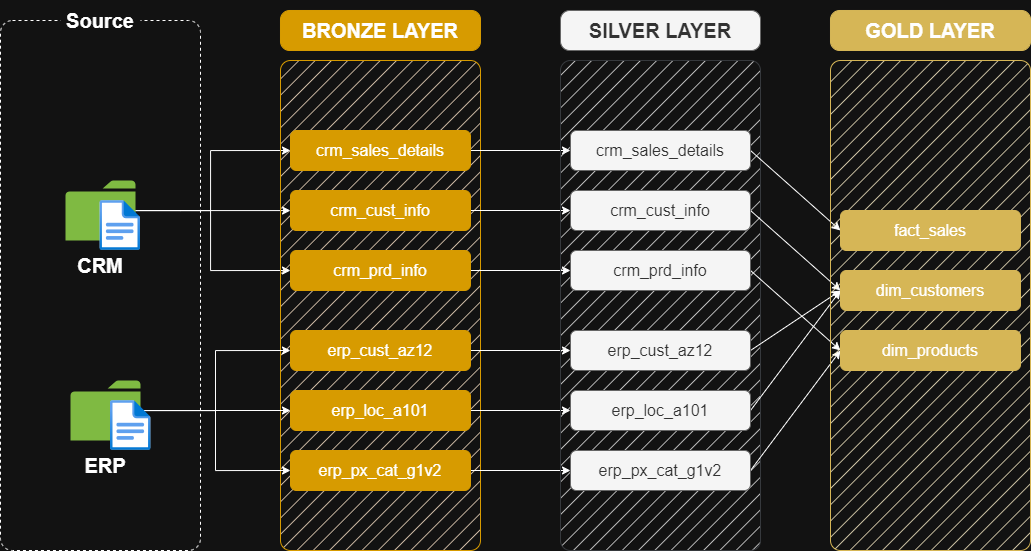

The diagram above was exported from draw.io. Its source (the exported page's mxGraphModel, read from the mxfile embedded in the PNG):
<mxGraphModel dx="3725" dy="1351" grid="1" gridSize="10" guides="1" tooltips="1" connect="1" arrows="1" fold="1" page="1" pageScale="1" pageWidth="800" pageHeight="450" math="0" shadow="0">
  <root>
    <mxCell id="0" />
    <mxCell id="1" parent="0" />
    <mxCell id="Y34pa4qXofMABBeDVX1A-1" value="" style="rounded=1;whiteSpace=wrap;html=1;strokeColor=default;dashed=1;fillColor=none;arcSize=6;" parent="1" vertex="1">
      <mxGeometry x="-2160" y="-120" width="200" height="530" as="geometry" />
    </mxCell>
    <mxCell id="Y34pa4qXofMABBeDVX1A-26" style="edgeStyle=orthogonalEdgeStyle;rounded=0;orthogonalLoop=1;jettySize=auto;html=1;entryX=0;entryY=0.5;entryDx=0;entryDy=0;" parent="1" source="Y34pa4qXofMABBeDVX1A-2" target="Y34pa4qXofMABBeDVX1A-19" edge="1">
      <mxGeometry relative="1" as="geometry">
        <Array as="points">
          <mxPoint x="-1950" y="70" />
          <mxPoint x="-1950" y="10" />
        </Array>
      </mxGeometry>
    </mxCell>
    <mxCell id="Y34pa4qXofMABBeDVX1A-28" style="edgeStyle=orthogonalEdgeStyle;rounded=0;orthogonalLoop=1;jettySize=auto;html=1;" parent="1" source="Y34pa4qXofMABBeDVX1A-2" target="Y34pa4qXofMABBeDVX1A-20" edge="1">
      <mxGeometry relative="1" as="geometry">
        <Array as="points">
          <mxPoint x="-1980" y="70" />
          <mxPoint x="-1980" y="70" />
        </Array>
      </mxGeometry>
    </mxCell>
    <mxCell id="Y34pa4qXofMABBeDVX1A-29" style="edgeStyle=orthogonalEdgeStyle;rounded=0;orthogonalLoop=1;jettySize=auto;html=1;entryX=0;entryY=0.5;entryDx=0;entryDy=0;" parent="1" source="Y34pa4qXofMABBeDVX1A-2" target="Y34pa4qXofMABBeDVX1A-21" edge="1">
      <mxGeometry relative="1" as="geometry">
        <Array as="points">
          <mxPoint x="-1950" y="70" />
          <mxPoint x="-1950" y="130" />
        </Array>
      </mxGeometry>
    </mxCell>
    <mxCell id="Y34pa4qXofMABBeDVX1A-2" value="" style="sketch=0;pointerEvents=1;shadow=0;dashed=0;html=1;strokeColor=none;labelPosition=center;verticalLabelPosition=bottom;verticalAlign=top;outlineConnect=0;align=center;shape=mxgraph.office.concepts.folder;fillColor=#7FBA42;" parent="1" vertex="1">
      <mxGeometry x="-2095" y="40" width="70" height="60" as="geometry" />
    </mxCell>
    <mxCell id="Y34pa4qXofMABBeDVX1A-3" value="" style="image;aspect=fixed;html=1;points=[];align=center;fontSize=12;image=img/lib/azure2/general/File.svg;" parent="1" vertex="1">
      <mxGeometry x="-2060.58" y="60" width="40.58" height="50" as="geometry" />
    </mxCell>
    <mxCell id="Y34pa4qXofMABBeDVX1A-4" value="&lt;font style=&quot;font-size: 20px;&quot;&gt;CRM&lt;/font&gt;" style="text;html=1;align=center;verticalAlign=middle;whiteSpace=wrap;rounded=0;fontStyle=1;fontSize=16;" parent="1" vertex="1">
      <mxGeometry x="-2094.82" y="110" width="70" height="30" as="geometry" />
    </mxCell>
    <mxCell id="Y34pa4qXofMABBeDVX1A-16" value="&lt;font style=&quot;font-size: 20px;&quot;&gt;&lt;b&gt;Source&lt;/b&gt;&lt;/font&gt;" style="rounded=1;whiteSpace=wrap;html=1;strokeColor=none;" parent="1" vertex="1">
      <mxGeometry x="-2100" y="-140" width="80" height="40" as="geometry" />
    </mxCell>
    <mxCell id="Y34pa4qXofMABBeDVX1A-17" value="" style="rounded=1;whiteSpace=wrap;html=1;strokeColor=#d79b00;fillColor=#ffe6cc;arcSize=5;strokeWidth=1;fillStyle=hatch;" parent="1" vertex="1">
      <mxGeometry x="-1880" y="-80" width="200" height="490" as="geometry" />
    </mxCell>
    <mxCell id="Y34pa4qXofMABBeDVX1A-18" value="&lt;font style=&quot;font-size: 20px;&quot;&gt;BRONZE LAYER&lt;/font&gt;" style="rounded=1;whiteSpace=wrap;html=1;fillColor=#D79B00;strokeColor=#d79b00;fontStyle=1;arcSize=23;" parent="1" vertex="1">
      <mxGeometry x="-1880" y="-130" width="200" height="40" as="geometry" />
    </mxCell>
    <mxCell id="r2XE2oubT7doB4e1r1Sq-9" style="edgeStyle=orthogonalEdgeStyle;rounded=0;orthogonalLoop=1;jettySize=auto;html=1;entryX=0;entryY=0.5;entryDx=0;entryDy=0;" parent="1" source="Y34pa4qXofMABBeDVX1A-19" target="r2XE2oubT7doB4e1r1Sq-3" edge="1">
      <mxGeometry relative="1" as="geometry" />
    </mxCell>
    <mxCell id="Y34pa4qXofMABBeDVX1A-19" value="&lt;font style=&quot;font-size: 16px;&quot;&gt;crm_sales_details&lt;/font&gt;" style="rounded=1;whiteSpace=wrap;html=1;fillColor=#D79B00;strokeColor=#d79b00;" parent="1" vertex="1">
      <mxGeometry x="-1870" y="-10" width="180" height="40" as="geometry" />
    </mxCell>
    <mxCell id="r2XE2oubT7doB4e1r1Sq-10" style="edgeStyle=orthogonalEdgeStyle;rounded=0;orthogonalLoop=1;jettySize=auto;html=1;" parent="1" source="Y34pa4qXofMABBeDVX1A-20" target="r2XE2oubT7doB4e1r1Sq-4" edge="1">
      <mxGeometry relative="1" as="geometry" />
    </mxCell>
    <mxCell id="Y34pa4qXofMABBeDVX1A-20" value="&lt;font style=&quot;font-size: 16px;&quot;&gt;crm_cust_info&lt;/font&gt;" style="rounded=1;whiteSpace=wrap;html=1;fillColor=#D79B00;strokeColor=#d79b00;" parent="1" vertex="1">
      <mxGeometry x="-1870" y="50" width="180" height="40" as="geometry" />
    </mxCell>
    <mxCell id="r2XE2oubT7doB4e1r1Sq-11" style="edgeStyle=orthogonalEdgeStyle;rounded=0;orthogonalLoop=1;jettySize=auto;html=1;" parent="1" source="Y34pa4qXofMABBeDVX1A-21" target="r2XE2oubT7doB4e1r1Sq-5" edge="1">
      <mxGeometry relative="1" as="geometry" />
    </mxCell>
    <mxCell id="Y34pa4qXofMABBeDVX1A-21" value="&lt;font style=&quot;font-size: 16px;&quot;&gt;crm_prd_info&lt;/font&gt;" style="rounded=1;whiteSpace=wrap;html=1;fillColor=#D79B00;strokeColor=#d79b00;" parent="1" vertex="1">
      <mxGeometry x="-1870" y="110" width="180" height="40" as="geometry" />
    </mxCell>
    <mxCell id="r2XE2oubT7doB4e1r1Sq-12" style="edgeStyle=orthogonalEdgeStyle;rounded=0;orthogonalLoop=1;jettySize=auto;html=1;entryX=0;entryY=0.5;entryDx=0;entryDy=0;" parent="1" source="Y34pa4qXofMABBeDVX1A-22" target="r2XE2oubT7doB4e1r1Sq-6" edge="1">
      <mxGeometry relative="1" as="geometry" />
    </mxCell>
    <mxCell id="Y34pa4qXofMABBeDVX1A-22" value="&lt;font style=&quot;font-size: 16px;&quot;&gt;erp_cust_az12&lt;/font&gt;" style="rounded=1;whiteSpace=wrap;html=1;fillColor=#D79B00;strokeColor=#d79b00;" parent="1" vertex="1">
      <mxGeometry x="-1870" y="190" width="180" height="40" as="geometry" />
    </mxCell>
    <mxCell id="r2XE2oubT7doB4e1r1Sq-13" style="edgeStyle=orthogonalEdgeStyle;rounded=0;orthogonalLoop=1;jettySize=auto;html=1;entryX=0;entryY=0.5;entryDx=0;entryDy=0;" parent="1" source="Y34pa4qXofMABBeDVX1A-23" target="r2XE2oubT7doB4e1r1Sq-7" edge="1">
      <mxGeometry relative="1" as="geometry" />
    </mxCell>
    <mxCell id="Y34pa4qXofMABBeDVX1A-23" value="&lt;font style=&quot;font-size: 16px;&quot;&gt;erp_loc_a101&lt;/font&gt;" style="rounded=1;whiteSpace=wrap;html=1;fillColor=#D79B00;strokeColor=#d79b00;" parent="1" vertex="1">
      <mxGeometry x="-1870" y="250" width="180" height="40" as="geometry" />
    </mxCell>
    <mxCell id="r2XE2oubT7doB4e1r1Sq-14" style="edgeStyle=orthogonalEdgeStyle;rounded=0;orthogonalLoop=1;jettySize=auto;html=1;entryX=0;entryY=0.5;entryDx=0;entryDy=0;" parent="1" source="Y34pa4qXofMABBeDVX1A-24" target="r2XE2oubT7doB4e1r1Sq-8" edge="1">
      <mxGeometry relative="1" as="geometry" />
    </mxCell>
    <mxCell id="Y34pa4qXofMABBeDVX1A-24" value="&lt;font style=&quot;font-size: 16px;&quot;&gt;erp_px_cat_g1v2&lt;/font&gt;" style="rounded=1;whiteSpace=wrap;html=1;fillColor=#D79B00;strokeColor=#d79b00;" parent="1" vertex="1">
      <mxGeometry x="-1870" y="310" width="180" height="40" as="geometry" />
    </mxCell>
    <mxCell id="Y34pa4qXofMABBeDVX1A-32" style="edgeStyle=orthogonalEdgeStyle;rounded=0;orthogonalLoop=1;jettySize=auto;html=1;entryX=0;entryY=0.5;entryDx=0;entryDy=0;" parent="1" source="Y34pa4qXofMABBeDVX1A-30" target="Y34pa4qXofMABBeDVX1A-23" edge="1">
      <mxGeometry relative="1" as="geometry" />
    </mxCell>
    <mxCell id="Y34pa4qXofMABBeDVX1A-33" style="edgeStyle=orthogonalEdgeStyle;rounded=0;orthogonalLoop=1;jettySize=auto;html=1;entryX=0;entryY=0.5;entryDx=0;entryDy=0;" parent="1" source="Y34pa4qXofMABBeDVX1A-30" target="Y34pa4qXofMABBeDVX1A-22" edge="1">
      <mxGeometry relative="1" as="geometry" />
    </mxCell>
    <mxCell id="Y34pa4qXofMABBeDVX1A-34" style="edgeStyle=orthogonalEdgeStyle;rounded=0;orthogonalLoop=1;jettySize=auto;html=1;entryX=0;entryY=0.5;entryDx=0;entryDy=0;" parent="1" source="Y34pa4qXofMABBeDVX1A-30" target="Y34pa4qXofMABBeDVX1A-24" edge="1">
      <mxGeometry relative="1" as="geometry" />
    </mxCell>
    <mxCell id="Y34pa4qXofMABBeDVX1A-30" value="" style="sketch=0;pointerEvents=1;shadow=0;dashed=0;html=1;strokeColor=none;labelPosition=center;verticalLabelPosition=bottom;verticalAlign=top;outlineConnect=0;align=center;shape=mxgraph.office.concepts.folder;fillColor=#7FBA42;" parent="1" vertex="1">
      <mxGeometry x="-2090" y="240" width="70" height="60" as="geometry" />
    </mxCell>
    <mxCell id="Y34pa4qXofMABBeDVX1A-31" value="&lt;font style=&quot;font-size: 20px;&quot;&gt;ERP&lt;/font&gt;" style="text;html=1;align=center;verticalAlign=middle;whiteSpace=wrap;rounded=0;fontStyle=1;fontSize=16;" parent="1" vertex="1">
      <mxGeometry x="-2090" y="310" width="70" height="30" as="geometry" />
    </mxCell>
    <mxCell id="Y34pa4qXofMABBeDVX1A-35" value="" style="image;aspect=fixed;html=1;points=[];align=center;fontSize=12;image=img/lib/azure2/general/File.svg;" parent="1" vertex="1">
      <mxGeometry x="-2050" y="260" width="40.58" height="50" as="geometry" />
    </mxCell>
    <mxCell id="r2XE2oubT7doB4e1r1Sq-1" value="" style="rounded=1;whiteSpace=wrap;html=1;strokeColor=#36393d;fillColor=#eeeeee;arcSize=5;strokeWidth=1;fillStyle=hatch;" parent="1" vertex="1">
      <mxGeometry x="-1600" y="-80" width="200" height="490" as="geometry" />
    </mxCell>
    <mxCell id="r2XE2oubT7doB4e1r1Sq-2" value="&lt;font style=&quot;font-size: 20px;&quot;&gt;SILVER LAYER&lt;/font&gt;" style="rounded=1;whiteSpace=wrap;html=1;fillColor=#f5f5f5;strokeColor=#666666;fontStyle=1;arcSize=23;fillStyle=auto;fontColor=#333333;" parent="1" vertex="1">
      <mxGeometry x="-1600" y="-130" width="200" height="40" as="geometry" />
    </mxCell>
    <mxCell id="iXLegGUtu8wN24YZeSqu-9" style="rounded=0;orthogonalLoop=1;jettySize=auto;html=1;entryX=0;entryY=0.5;entryDx=0;entryDy=0;exitX=1;exitY=0.5;exitDx=0;exitDy=0;" parent="1" source="r2XE2oubT7doB4e1r1Sq-3" target="iXLegGUtu8wN24YZeSqu-3" edge="1">
      <mxGeometry relative="1" as="geometry" />
    </mxCell>
    <mxCell id="r2XE2oubT7doB4e1r1Sq-3" value="&lt;font style=&quot;font-size: 16px;&quot;&gt;crm_sales_details&lt;/font&gt;" style="rounded=1;whiteSpace=wrap;html=1;fillColor=#f5f5f5;strokeColor=#666666;fillStyle=auto;fontColor=#333333;" parent="1" vertex="1">
      <mxGeometry x="-1590" y="-10" width="180" height="40" as="geometry" />
    </mxCell>
    <mxCell id="iXLegGUtu8wN24YZeSqu-12" style="rounded=0;orthogonalLoop=1;jettySize=auto;html=1;entryX=0;entryY=0.5;entryDx=0;entryDy=0;exitX=1;exitY=0.5;exitDx=0;exitDy=0;" parent="1" source="r2XE2oubT7doB4e1r1Sq-4" target="iXLegGUtu8wN24YZeSqu-4" edge="1">
      <mxGeometry relative="1" as="geometry" />
    </mxCell>
    <mxCell id="r2XE2oubT7doB4e1r1Sq-4" value="&lt;font style=&quot;font-size: 16px;&quot;&gt;crm_cust_info&lt;/font&gt;" style="rounded=1;whiteSpace=wrap;html=1;fillColor=#f5f5f5;strokeColor=#666666;fillStyle=auto;fontColor=#333333;" parent="1" vertex="1">
      <mxGeometry x="-1590" y="50" width="180" height="40" as="geometry" />
    </mxCell>
    <mxCell id="iXLegGUtu8wN24YZeSqu-14" style="rounded=0;orthogonalLoop=1;jettySize=auto;html=1;entryX=0;entryY=0.5;entryDx=0;entryDy=0;exitX=1;exitY=0.5;exitDx=0;exitDy=0;" parent="1" source="r2XE2oubT7doB4e1r1Sq-5" target="iXLegGUtu8wN24YZeSqu-5" edge="1">
      <mxGeometry relative="1" as="geometry" />
    </mxCell>
    <mxCell id="r2XE2oubT7doB4e1r1Sq-5" value="&lt;font style=&quot;font-size: 16px;&quot;&gt;crm_prd_info&lt;/font&gt;" style="rounded=1;whiteSpace=wrap;html=1;fillColor=#f5f5f5;strokeColor=#666666;fillStyle=auto;fontColor=#333333;" parent="1" vertex="1">
      <mxGeometry x="-1590" y="110" width="180" height="40" as="geometry" />
    </mxCell>
    <mxCell id="iXLegGUtu8wN24YZeSqu-15" style="rounded=0;orthogonalLoop=1;jettySize=auto;html=1;entryX=0;entryY=0.5;entryDx=0;entryDy=0;exitX=1;exitY=0.5;exitDx=0;exitDy=0;" parent="1" source="r2XE2oubT7doB4e1r1Sq-6" target="iXLegGUtu8wN24YZeSqu-4" edge="1">
      <mxGeometry relative="1" as="geometry" />
    </mxCell>
    <mxCell id="r2XE2oubT7doB4e1r1Sq-6" value="&lt;font style=&quot;font-size: 16px;&quot;&gt;erp_cust_az12&lt;/font&gt;" style="rounded=1;whiteSpace=wrap;html=1;fillColor=#f5f5f5;strokeColor=#666666;fillStyle=auto;fontColor=#333333;" parent="1" vertex="1">
      <mxGeometry x="-1590" y="190" width="180" height="40" as="geometry" />
    </mxCell>
    <mxCell id="iXLegGUtu8wN24YZeSqu-16" style="rounded=0;orthogonalLoop=1;jettySize=auto;html=1;entryX=0;entryY=0.5;entryDx=0;entryDy=0;exitX=1;exitY=0.5;exitDx=0;exitDy=0;" parent="1" source="r2XE2oubT7doB4e1r1Sq-7" target="iXLegGUtu8wN24YZeSqu-4" edge="1">
      <mxGeometry relative="1" as="geometry" />
    </mxCell>
    <mxCell id="r2XE2oubT7doB4e1r1Sq-7" value="&lt;font style=&quot;font-size: 16px;&quot;&gt;erp_loc_a101&lt;/font&gt;" style="rounded=1;whiteSpace=wrap;html=1;fillColor=#f5f5f5;strokeColor=#666666;fillStyle=auto;fontColor=#333333;" parent="1" vertex="1">
      <mxGeometry x="-1590" y="250" width="180" height="40" as="geometry" />
    </mxCell>
    <mxCell id="iXLegGUtu8wN24YZeSqu-17" style="rounded=0;orthogonalLoop=1;jettySize=auto;html=1;entryX=0;entryY=0.5;entryDx=0;entryDy=0;exitX=1;exitY=0.5;exitDx=0;exitDy=0;" parent="1" source="r2XE2oubT7doB4e1r1Sq-8" target="iXLegGUtu8wN24YZeSqu-5" edge="1">
      <mxGeometry relative="1" as="geometry" />
    </mxCell>
    <mxCell id="r2XE2oubT7doB4e1r1Sq-8" value="&lt;font style=&quot;font-size: 16px;&quot;&gt;erp_px_cat_g1v2&lt;/font&gt;" style="rounded=1;whiteSpace=wrap;html=1;fillColor=#f5f5f5;strokeColor=#666666;fillStyle=auto;fontColor=#333333;" parent="1" vertex="1">
      <mxGeometry x="-1590" y="310" width="180" height="40" as="geometry" />
    </mxCell>
    <mxCell id="iXLegGUtu8wN24YZeSqu-1" value="" style="rounded=1;whiteSpace=wrap;html=1;strokeColor=#d6b656;fillColor=#fff2cc;arcSize=5;strokeWidth=1;fillStyle=hatch;" parent="1" vertex="1">
      <mxGeometry x="-1330" y="-80" width="200" height="490" as="geometry" />
    </mxCell>
    <mxCell id="iXLegGUtu8wN24YZeSqu-2" value="&lt;font style=&quot;font-size: 20px;&quot;&gt;GOLD LAYER&lt;/font&gt;" style="rounded=1;whiteSpace=wrap;html=1;fillColor=#D6B656;strokeColor=#d6b656;fontStyle=1;arcSize=23;fillStyle=auto;" parent="1" vertex="1">
      <mxGeometry x="-1330" y="-130" width="200" height="40" as="geometry" />
    </mxCell>
    <mxCell id="iXLegGUtu8wN24YZeSqu-3" value="&lt;font style=&quot;font-size: 16px;&quot;&gt;fact_sales&lt;/font&gt;" style="rounded=1;whiteSpace=wrap;html=1;fillColor=#D6B656;strokeColor=#d6b656;fillStyle=auto;" parent="1" vertex="1">
      <mxGeometry x="-1320" y="70" width="180" height="40" as="geometry" />
    </mxCell>
    <mxCell id="iXLegGUtu8wN24YZeSqu-4" value="&lt;span style=&quot;font-size: 16px;&quot;&gt;dim_customers&lt;/span&gt;" style="rounded=1;whiteSpace=wrap;html=1;fillColor=#D6B656;strokeColor=#d6b656;fillStyle=auto;" parent="1" vertex="1">
      <mxGeometry x="-1320" y="130" width="180" height="40" as="geometry" />
    </mxCell>
    <mxCell id="iXLegGUtu8wN24YZeSqu-5" value="&lt;font style=&quot;font-size: 16px;&quot;&gt;dim_products&lt;/font&gt;" style="rounded=1;whiteSpace=wrap;html=1;fillColor=#D6B656;strokeColor=#d6b656;fillStyle=auto;" parent="1" vertex="1">
      <mxGeometry x="-1320" y="190" width="180" height="40" as="geometry" />
    </mxCell>
  </root>
</mxGraphModel>